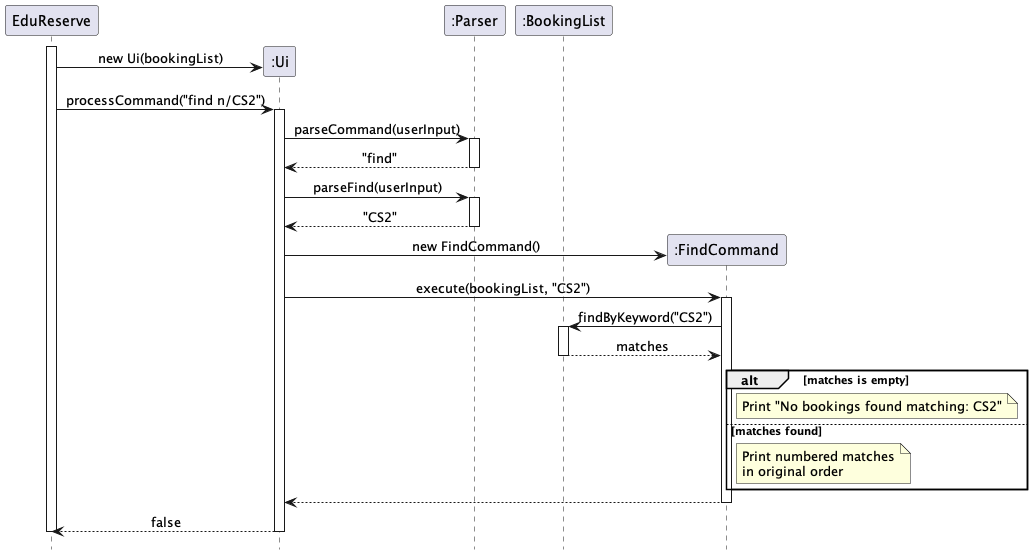

The diagram above was rendered by PlantUML. Its source (embedded in the PNG):
@startuml
skinparam sequenceMessageAlign center
hide footbox

participant "EduReserve" as App

activate App
create participant ":Ui" as UI
App -> UI: new Ui(bookingList)

participant ":Parser" as Parser
participant ":BookingList" as Bookings

App -> UI: processCommand("find n/CS2")
activate UI

UI -> Parser: parseCommand(userInput)
activate Parser
Parser --> UI: "find"
deactivate Parser

UI -> Parser: parseFind(userInput)
activate Parser
Parser --> UI: "CS2"
deactivate Parser

create participant ":FindCommand" as Find
UI -> Find: new FindCommand()

UI -> Find: execute(bookingList, "CS2")
activate Find

Find -> Bookings: findByKeyword("CS2")
activate Bookings
Bookings --> Find: matches
deactivate Bookings

alt matches is empty
    note right of Find
        Print "No bookings found matching: CS2"
    end note
else matches found
    note right of Find
        Print numbered matches
        in original order
    end note
end

Find --> UI
deactivate Find

UI --> App: false
deactivate UI
deactivate App
@enduml